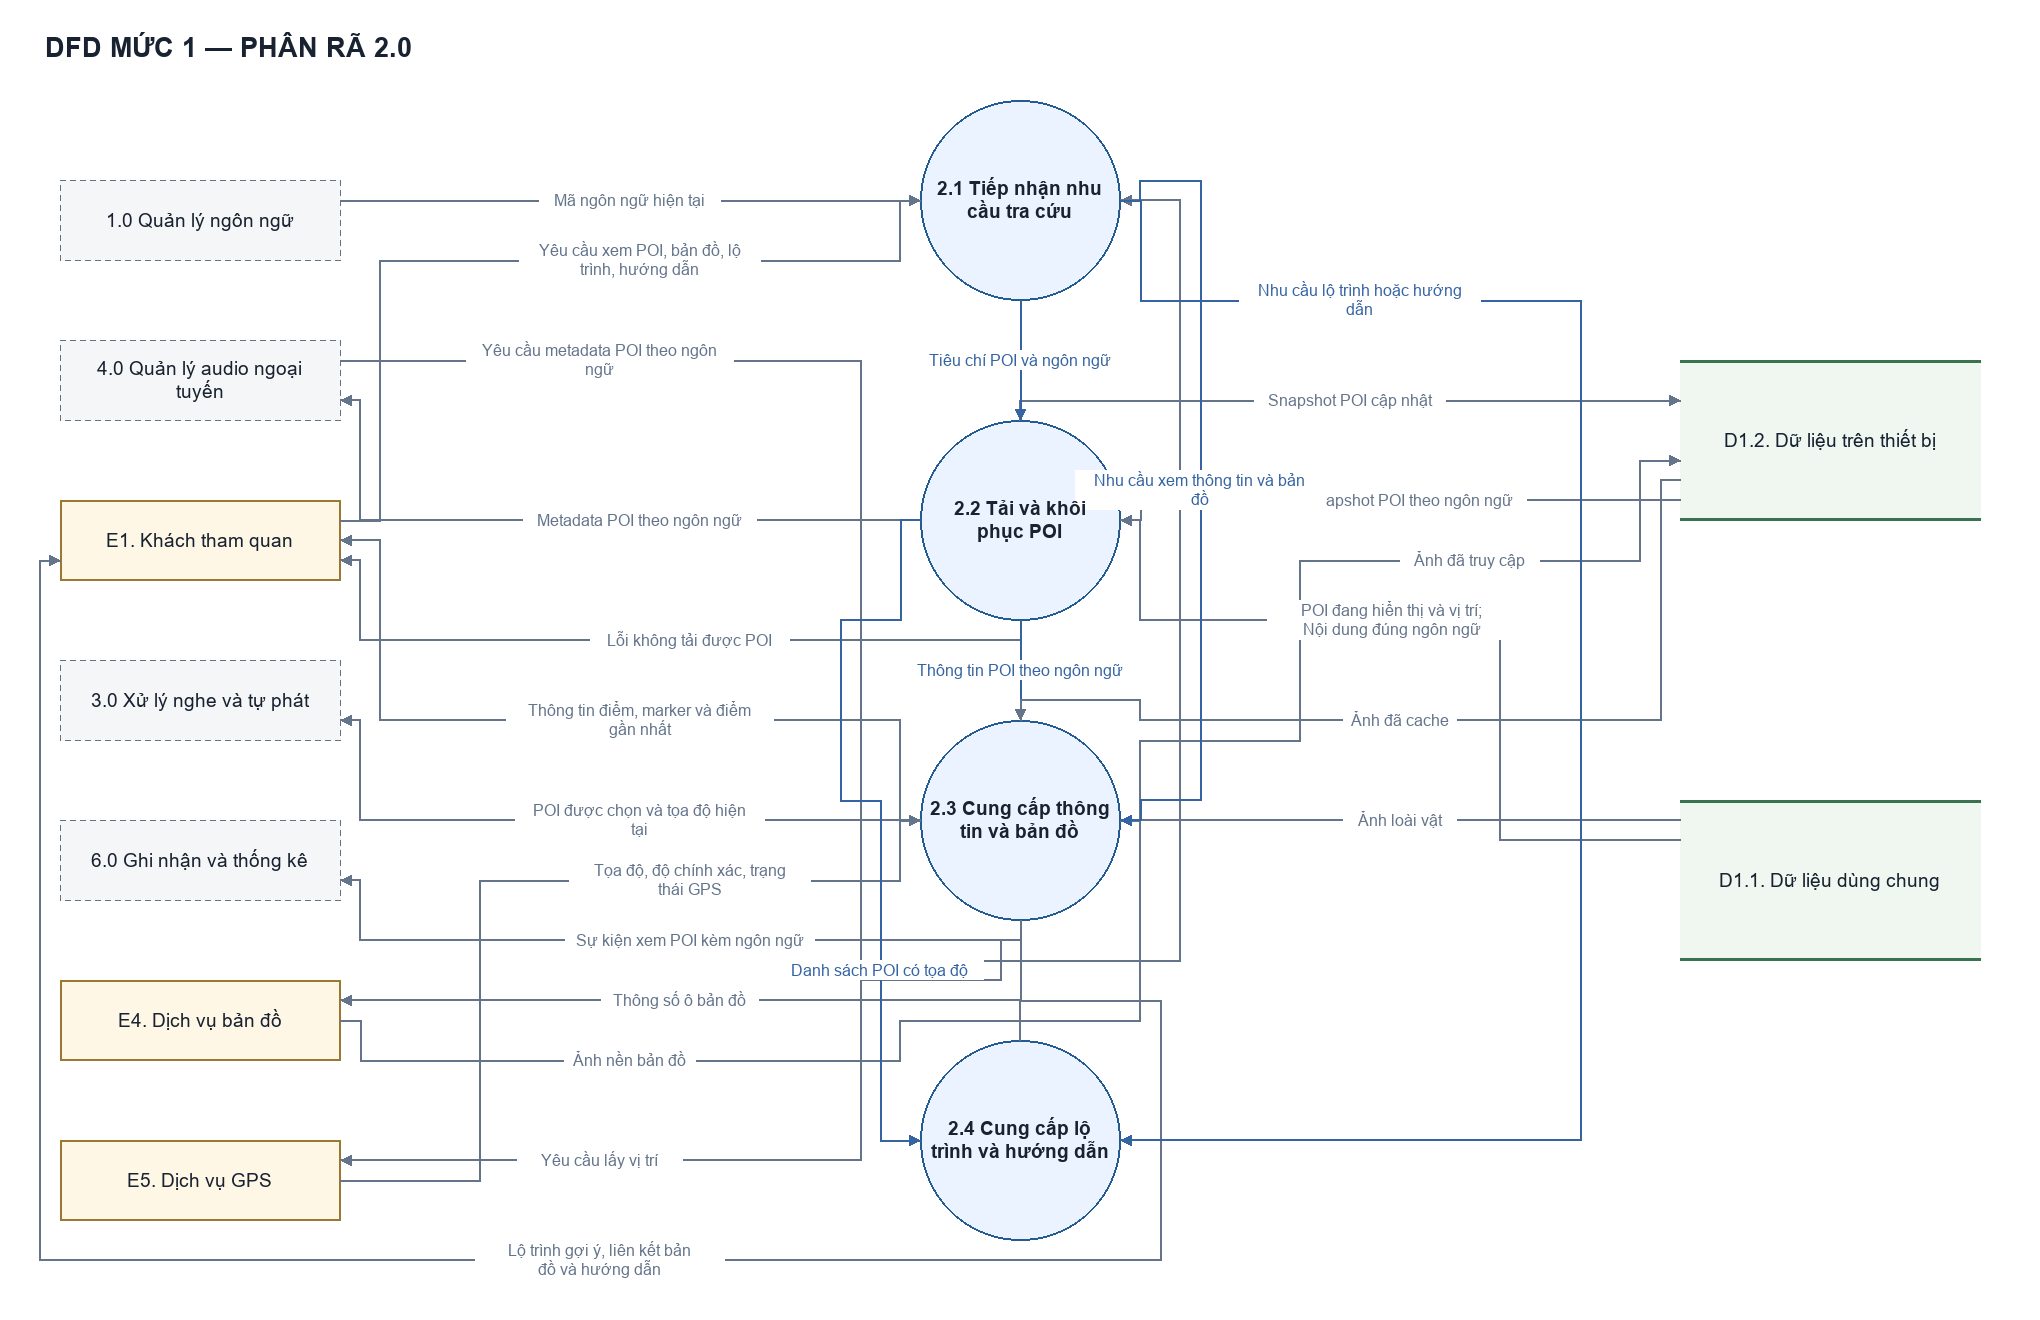

The diagram above was exported from draw.io. Its source (the exported page's mxGraphModel, read from the mxfile embedded in the PNG):
<mxGraphModel dx="1450" dy="900" grid="1" gridSize="10" guides="1" tooltips="1" connect="1" arrows="1" fold="1" page="1" pageScale="1" pageWidth="2040" pageHeight="1320" math="0" shadow="0" background="#ffffff">
  <root>
    <mxCell id="0" />
    <mxCell id="1" parent="0" />
    <mxCell id="title" value="DFD MỨC 1 — PHÂN RÃ 2.0" style="fontFamily=Arial;fontColor=#182230;html=0;whiteSpace=wrap;text;align=left;fontSize=27;fontStyle=1;" vertex="1" parent="1">
      <mxGeometry x="45" y="20" width="1950" height="55" as="geometry" />
    </mxCell>
    <mxCell id="E1" value="E1. Khách tham quan" style="fontFamily=Arial;fontColor=#182230;html=0;whiteSpace=wrap;fontSize=19;align=center;verticalAlign=middle;fillColor=#fff7e6;strokeColor=#9a7833;strokeWidth=1.5;" vertex="1" parent="1">
      <mxGeometry x="60" y="500" width="280" height="80" as="geometry" />
    </mxCell>
    <mxCell id="E5" value="E5. Dịch vụ GPS" style="fontFamily=Arial;fontColor=#182230;html=0;whiteSpace=wrap;fontSize=19;align=center;verticalAlign=middle;fillColor=#fff7e6;strokeColor=#9a7833;strokeWidth=1.5;" vertex="1" parent="1">
      <mxGeometry x="60" y="1140" width="280" height="80" as="geometry" />
    </mxCell>
    <mxCell id="R3" value="3.0 Xử lý nghe và tự phát" style="fontFamily=Arial;fontColor=#182230;html=0;whiteSpace=wrap;fontSize=19;align=center;verticalAlign=middle;rounded=1;dashed=1;fillColor=#f5f6f8;strokeColor=#667085;strokeWidth=1.4;" vertex="1" parent="1">
      <mxGeometry x="60" y="660" width="280" height="80" as="geometry" />
    </mxCell>
    <mxCell id="R4" value="4.0 Quản lý audio ngoại&#10;tuyến" style="fontFamily=Arial;fontColor=#182230;html=0;whiteSpace=wrap;fontSize=19;align=center;verticalAlign=middle;rounded=1;dashed=1;fillColor=#f5f6f8;strokeColor=#667085;strokeWidth=1.4;" vertex="1" parent="1">
      <mxGeometry x="60" y="340" width="280" height="80" as="geometry" />
    </mxCell>
    <mxCell id="E4" value="E4. Dịch vụ bản đồ" style="fontFamily=Arial;fontColor=#182230;html=0;whiteSpace=wrap;fontSize=19;align=center;verticalAlign=middle;fillColor=#fff7e6;strokeColor=#9a7833;strokeWidth=1.5;" vertex="1" parent="1">
      <mxGeometry x="60" y="980" width="280" height="80" as="geometry" />
    </mxCell>
    <mxCell id="R6" value="6.0 Ghi nhận và thống kê" style="fontFamily=Arial;fontColor=#182230;html=0;whiteSpace=wrap;fontSize=19;align=center;verticalAlign=middle;rounded=1;dashed=1;fillColor=#f5f6f8;strokeColor=#667085;strokeWidth=1.4;" vertex="1" parent="1">
      <mxGeometry x="60" y="820" width="280" height="80" as="geometry" />
    </mxCell>
    <mxCell id="R1" value="1.0 Quản lý ngôn ngữ" style="fontFamily=Arial;fontColor=#182230;html=0;whiteSpace=wrap;fontSize=19;align=center;verticalAlign=middle;rounded=1;dashed=1;fillColor=#f5f6f8;strokeColor=#667085;strokeWidth=1.4;" vertex="1" parent="1">
      <mxGeometry x="60" y="180" width="280" height="80" as="geometry" />
    </mxCell>
    <mxCell id="A" value="2.1 Tiếp nhận nhu&#10;cầu tra cứu" style="fontFamily=Arial;fontColor=#182230;html=0;whiteSpace=wrap;fontSize=19;align=center;verticalAlign=middle;ellipse;aspect=fixed;fillColor=#eaf3ff;strokeColor=#245b91;strokeWidth=1.8;fontStyle=1;" vertex="1" parent="1">
      <mxGeometry x="920" y="100" width="200" height="200" as="geometry" />
    </mxCell>
    <mxCell id="C" value="2.3 Cung cấp thông&#10;tin và bản đồ" style="fontFamily=Arial;fontColor=#182230;html=0;whiteSpace=wrap;fontSize=19;align=center;verticalAlign=middle;ellipse;aspect=fixed;fillColor=#eaf3ff;strokeColor=#245b91;strokeWidth=1.8;fontStyle=1;" vertex="1" parent="1">
      <mxGeometry x="920" y="720" width="200" height="200" as="geometry" />
    </mxCell>
    <mxCell id="D" value="2.4 Cung cấp lộ&#10;trình và hướng dẫn" style="fontFamily=Arial;fontColor=#182230;html=0;whiteSpace=wrap;fontSize=19;align=center;verticalAlign=middle;ellipse;aspect=fixed;fillColor=#eaf3ff;strokeColor=#245b91;strokeWidth=1.8;fontStyle=1;" vertex="1" parent="1">
      <mxGeometry x="920" y="1040" width="200" height="200" as="geometry" />
    </mxCell>
    <mxCell id="B" value="2.2 Tải và khôi&#10;phục POI" style="fontFamily=Arial;fontColor=#182230;html=0;whiteSpace=wrap;fontSize=19;align=center;verticalAlign=middle;ellipse;aspect=fixed;fillColor=#eaf3ff;strokeColor=#245b91;strokeWidth=1.8;fontStyle=1;" vertex="1" parent="1">
      <mxGeometry x="920" y="420" width="200" height="200" as="geometry" />
    </mxCell>
    <mxCell id="DL" value="D1.2. Dữ liệu trên thiết bị" style="fontFamily=Arial;fontColor=#182230;html=0;whiteSpace=wrap;fontSize=19;align=center;verticalAlign=middle;fillColor=#f0f7f1;strokeColor=none;" vertex="1" parent="1">
      <mxGeometry x="1680" y="360" width="300" height="160" as="geometry" />
    </mxCell>
    <mxCell id="DL_top" value="" style="fontFamily=Arial;fontColor=#182230;html=0;whiteSpace=wrap;fillColor=#38724e;strokeColor=none;" vertex="1" parent="DL">
      <mxGeometry x="0" y="0" width="300" height="2" as="geometry" />
    </mxCell>
    <mxCell id="DL_bottom" value="" style="fontFamily=Arial;fontColor=#182230;html=0;whiteSpace=wrap;fillColor=#38724e;strokeColor=none;" vertex="1" parent="DL">
      <mxGeometry x="0" y="158" width="300" height="2" as="geometry" />
    </mxCell>
    <mxCell id="DS" value="D1.1. Dữ liệu dùng chung" style="fontFamily=Arial;fontColor=#182230;html=0;whiteSpace=wrap;fontSize=19;align=center;verticalAlign=middle;fillColor=#f0f7f1;strokeColor=none;" vertex="1" parent="1">
      <mxGeometry x="1680" y="800" width="300" height="160" as="geometry" />
    </mxCell>
    <mxCell id="DS_top" value="" style="fontFamily=Arial;fontColor=#182230;html=0;whiteSpace=wrap;fillColor=#38724e;strokeColor=none;" vertex="1" parent="DS">
      <mxGeometry x="0" y="0" width="300" height="2" as="geometry" />
    </mxCell>
    <mxCell id="DS_bottom" value="" style="fontFamily=Arial;fontColor=#182230;html=0;whiteSpace=wrap;fillColor=#38724e;strokeColor=none;" vertex="1" parent="DS">
      <mxGeometry x="0" y="158" width="300" height="2" as="geometry" />
    </mxCell>
    <mxCell id="flow_4" value="Snapshot POI theo ngôn ngữ" style="edgeStyle=none;rounded=0;html=0;fontFamily=Arial;fontSize=16;fontColor=#64748b;strokeColor=#64748b;strokeWidth=1.5;endArrow=classic;endFill=1;startArrow=none;labelBackgroundColor=#ffffff;exitPerimeter=0;entryPerimeter=0;exitX=0.0;exitY=0.875;entryX=1.0;entryY=0.5;" edge="1" source="DL" target="B" parent="1">
      <mxGeometry relative="1" as="geometry">
        <Array as="points">
          <mxPoint x="1140" y="500" />
          <mxPoint x="1140" y="520" />
        </Array>
        <mxPoint x="20.0" y="0.0" as="offset" />
      </mxGeometry>
    </mxCell>
    <mxCell id="flow_5" value="Snapshot POI cập nhật" style="edgeStyle=none;rounded=0;html=0;fontFamily=Arial;fontSize=16;fontColor=#64748b;strokeColor=#64748b;strokeWidth=1.5;endArrow=classic;endFill=1;startArrow=none;labelBackgroundColor=#ffffff;exitPerimeter=0;entryPerimeter=0;exitX=0.5;exitY=0.0;entryX=0.0;entryY=0.25;" edge="1" source="B" target="DL" parent="1">
      <mxGeometry relative="1" as="geometry">
        <Array as="points">
          <mxPoint x="1020" y="400" />
        </Array>
        <mxPoint x="10.0" y="0.0" as="offset" />
      </mxGeometry>
    </mxCell>
    <mxCell id="flow_16" value="POI được chọn và tọa độ hiện&#10;tại" style="edgeStyle=none;rounded=0;html=0;fontFamily=Arial;fontSize=16;fontColor=#64748b;strokeColor=#64748b;strokeWidth=1.5;endArrow=classic;endFill=1;startArrow=none;labelBackgroundColor=#ffffff;exitPerimeter=0;entryPerimeter=0;exitX=0.0;exitY=0.5;entryX=1.0;entryY=0.75;" edge="1" source="C" target="R3" parent="1">
      <mxGeometry relative="1" as="geometry">
        <Array as="points">
          <mxPoint x="360" y="820" />
          <mxPoint x="360" y="720" />
        </Array>
        <mxPoint x="60.0" y="0.0" as="offset" />
      </mxGeometry>
    </mxCell>
    <mxCell id="flow_1" value="Mã ngôn ngữ hiện tại" style="edgeStyle=none;rounded=0;html=0;fontFamily=Arial;fontSize=16;fontColor=#64748b;strokeColor=#64748b;strokeWidth=1.5;endArrow=classic;endFill=1;startArrow=none;labelBackgroundColor=#ffffff;exitPerimeter=0;entryPerimeter=0;exitX=1.0;exitY=0.25;entryX=0.0;entryY=0.5;" edge="1" source="R1" target="A" parent="1">
      <mxGeometry relative="1" as="geometry">
        <mxPoint x="0.0" y="0.0" as="offset" />
      </mxGeometry>
    </mxCell>
    <mxCell id="flow_6" value="Metadata POI theo ngôn ngữ" style="edgeStyle=none;rounded=0;html=0;fontFamily=Arial;fontSize=16;fontColor=#64748b;strokeColor=#64748b;strokeWidth=1.5;endArrow=classic;endFill=1;startArrow=none;labelBackgroundColor=#ffffff;exitPerimeter=0;entryPerimeter=0;exitX=0.0;exitY=0.5;entryX=1.0;entryY=0.75;" edge="1" source="B" target="R4" parent="1">
      <mxGeometry relative="1" as="geometry">
        <Array as="points">
          <mxPoint x="360" y="520" />
          <mxPoint x="360" y="400" />
        </Array>
        <mxPoint x="70.0" y="0.0" as="offset" />
      </mxGeometry>
    </mxCell>
    <mxCell id="flow_7" value="Lỗi không tải được POI" style="edgeStyle=none;rounded=0;html=0;fontFamily=Arial;fontSize=16;fontColor=#64748b;strokeColor=#64748b;strokeWidth=1.5;endArrow=classic;endFill=1;startArrow=none;labelBackgroundColor=#ffffff;exitPerimeter=0;entryPerimeter=0;exitX=0.5;exitY=1.0;entryX=1.0;entryY=0.75;" edge="1" source="B" target="E1" parent="1">
      <mxGeometry relative="1" as="geometry">
        <Array as="points">
          <mxPoint x="1020" y="640" />
          <mxPoint x="360" y="640" />
          <mxPoint x="360" y="560" />
        </Array>
        <mxPoint x="40.0" y="0.0" as="offset" />
      </mxGeometry>
    </mxCell>
    <mxCell id="flow_8" value="Ảnh loài vật" style="edgeStyle=none;rounded=0;html=0;fontFamily=Arial;fontSize=16;fontColor=#64748b;strokeColor=#64748b;strokeWidth=1.5;endArrow=classic;endFill=1;startArrow=none;labelBackgroundColor=#ffffff;exitPerimeter=0;entryPerimeter=0;exitX=0.0;exitY=0.125;entryX=1.0;entryY=0.5;" edge="1" source="DS" target="C" parent="1">
      <mxGeometry relative="1" as="geometry">
        <mxPoint x="0.0" y="0.0" as="offset" />
      </mxGeometry>
    </mxCell>
    <mxCell id="flow_17" value="Sự kiện xem POI kèm ngôn ngữ" style="edgeStyle=none;rounded=0;html=0;fontFamily=Arial;fontSize=16;fontColor=#64748b;strokeColor=#64748b;strokeWidth=1.5;endArrow=classic;endFill=1;startArrow=none;labelBackgroundColor=#ffffff;exitPerimeter=0;entryPerimeter=0;exitX=0.5;exitY=1.0;entryX=1.0;entryY=0.75;" edge="1" source="C" target="R6" parent="1">
      <mxGeometry relative="1" as="geometry">
        <Array as="points">
          <mxPoint x="1020" y="940" />
          <mxPoint x="360" y="940" />
          <mxPoint x="360" y="880" />
        </Array>
        <mxPoint x="30.0" y="0.0" as="offset" />
      </mxGeometry>
    </mxCell>
    <mxCell id="flow_22" value="Thông tin POI theo ngôn ngữ" style="edgeStyle=none;rounded=0;html=0;fontFamily=Arial;fontSize=16;fontColor=#3564a3;strokeColor=#3564a3;strokeWidth=1.5;endArrow=classic;endFill=1;startArrow=none;labelBackgroundColor=#ffffff;exitPerimeter=0;entryPerimeter=0;exitX=0.5;exitY=1.0;entryX=0.5;entryY=0.0;" edge="1" source="B" target="C" parent="1">
      <mxGeometry relative="1" as="geometry">
        <mxPoint x="0.0" y="0.0" as="offset" />
      </mxGeometry>
    </mxCell>
    <mxCell id="flow_19" value="Tiêu chí POI và ngôn ngữ" style="edgeStyle=none;rounded=0;html=0;fontFamily=Arial;fontSize=16;fontColor=#3564a3;strokeColor=#3564a3;strokeWidth=1.5;endArrow=classic;endFill=1;startArrow=none;labelBackgroundColor=#ffffff;exitPerimeter=0;entryPerimeter=0;exitX=0.5;exitY=1.0;entryX=0.5;entryY=0.0;" edge="1" source="A" target="B" parent="1">
      <mxGeometry relative="1" as="geometry">
        <mxPoint x="0.0" y="0.0" as="offset" />
      </mxGeometry>
    </mxCell>
    <mxCell id="flow_15" value="Thông tin điểm, marker và điểm&#10;gần nhất" style="edgeStyle=none;rounded=0;html=0;fontFamily=Arial;fontSize=16;fontColor=#64748b;strokeColor=#64748b;strokeWidth=1.5;endArrow=classic;endFill=1;startArrow=none;labelBackgroundColor=#ffffff;exitPerimeter=0;entryPerimeter=0;exitX=0.0;exitY=0.5;entryX=1.0;entryY=0.5;" edge="1" source="C" target="E1" parent="1">
      <mxGeometry relative="1" as="geometry">
        <Array as="points">
          <mxPoint x="900" y="820" />
          <mxPoint x="900" y="720" />
          <mxPoint x="380" y="720" />
          <mxPoint x="380" y="540" />
        </Array>
        <mxPoint x="50.0" y="0.0" as="offset" />
      </mxGeometry>
    </mxCell>
    <mxCell id="flow_2" value="Yêu cầu metadata POI theo ngôn&#10;ngữ" style="edgeStyle=none;rounded=0;html=0;fontFamily=Arial;fontSize=16;fontColor=#64748b;strokeColor=#64748b;strokeWidth=1.5;endArrow=classic;endFill=1;startArrow=none;labelBackgroundColor=#ffffff;exitPerimeter=0;entryPerimeter=0;exitX=1.0;exitY=0.25;entryX=1.0;entryY=0.5;" edge="1" source="R4" target="A" parent="1">
      <mxGeometry relative="1" as="geometry">
        <Array as="points">
          <mxPoint x="860" y="360" />
          <mxPoint x="860" y="960" />
          <mxPoint x="1180" y="960" />
          <mxPoint x="1180" y="200" />
        </Array>
        <mxPoint x="-270.0" y="-600.0" as="offset" />
      </mxGeometry>
    </mxCell>
    <mxCell id="flow_11" value="Thông số ô bản đồ" style="edgeStyle=none;rounded=0;html=0;fontFamily=Arial;fontSize=16;fontColor=#64748b;strokeColor=#64748b;strokeWidth=1.5;endArrow=classic;endFill=1;startArrow=none;labelBackgroundColor=#ffffff;exitPerimeter=0;entryPerimeter=0;exitX=0.5;exitY=1.0;entryX=1.0;entryY=0.25;" edge="1" source="C" target="E4" parent="1">
      <mxGeometry relative="1" as="geometry">
        <Array as="points">
          <mxPoint x="1020" y="1000" />
        </Array>
        <mxPoint x="-40.0" y="0.0" as="offset" />
      </mxGeometry>
    </mxCell>
    <mxCell id="flow_12" value="Ảnh nền bản đồ" style="edgeStyle=none;rounded=0;html=0;fontFamily=Arial;fontSize=16;fontColor=#64748b;strokeColor=#64748b;strokeWidth=1.5;endArrow=classic;endFill=1;startArrow=none;labelBackgroundColor=#ffffff;exitPerimeter=0;entryPerimeter=0;exitX=1.0;exitY=0.5;entryX=1.0;entryY=0.5;" edge="1" source="E4" target="C" parent="1">
      <mxGeometry relative="1" as="geometry">
        <Array as="points">
          <mxPoint x="360" y="1020" />
          <mxPoint x="360" y="1060" />
          <mxPoint x="900" y="1060" />
          <mxPoint x="900" y="1020" />
          <mxPoint x="1140" y="1020" />
          <mxPoint x="1140" y="820" />
        </Array>
        <mxPoint x="-220.0" y="0.0" as="offset" />
      </mxGeometry>
    </mxCell>
    <mxCell id="flow_9" value="Ảnh đã cache" style="edgeStyle=none;rounded=0;html=0;fontFamily=Arial;fontSize=16;fontColor=#64748b;strokeColor=#64748b;strokeWidth=1.5;endArrow=classic;endFill=1;startArrow=none;labelBackgroundColor=#ffffff;exitPerimeter=0;entryPerimeter=0;exitX=0.0;exitY=0.75;entryX=0.5;entryY=0.0;" edge="1" source="DL" target="C" parent="1">
      <mxGeometry relative="1" as="geometry">
        <Array as="points">
          <mxPoint x="1660" y="480" />
          <mxPoint x="1660" y="720" />
          <mxPoint x="1140" y="720" />
          <mxPoint x="1140" y="700" />
          <mxPoint x="1020" y="700" />
        </Array>
        <mxPoint x="-50.0" y="0.0" as="offset" />
      </mxGeometry>
    </mxCell>
    <mxCell id="flow_10" value="Ảnh đã truy cập" style="edgeStyle=none;rounded=0;html=0;fontFamily=Arial;fontSize=16;fontColor=#64748b;strokeColor=#64748b;strokeWidth=1.5;endArrow=classic;endFill=1;startArrow=none;labelBackgroundColor=#ffffff;exitPerimeter=0;entryPerimeter=0;exitX=1.0;exitY=0.5;entryX=0.0;entryY=0.625;" edge="1" source="C" target="DL" parent="1">
      <mxGeometry relative="1" as="geometry">
        <Array as="points">
          <mxPoint x="1140" y="820" />
          <mxPoint x="1140" y="740" />
          <mxPoint x="1300" y="740" />
          <mxPoint x="1300" y="560" />
          <mxPoint x="1640" y="560" />
          <mxPoint x="1640" y="460" />
        </Array>
        <mxPoint x="150.0" y="0.0" as="offset" />
      </mxGeometry>
    </mxCell>
    <mxCell id="flow_3" value="POI đang hiển thị và vị trí;&#10;Nội dung đúng ngôn ngữ" style="edgeStyle=none;rounded=0;html=0;fontFamily=Arial;fontSize=16;fontColor=#64748b;strokeColor=#64748b;strokeWidth=1.5;endArrow=classic;endFill=1;startArrow=none;labelBackgroundColor=#ffffff;exitPerimeter=0;entryPerimeter=0;exitX=0.0;exitY=0.25;entryX=1.0;entryY=0.5;" edge="1" source="DS" target="B" parent="1">
      <mxGeometry relative="1" as="geometry">
        <Array as="points">
          <mxPoint x="1500" y="840" />
          <mxPoint x="1500" y="620" />
          <mxPoint x="1140" y="620" />
          <mxPoint x="1140" y="520" />
        </Array>
        <mxPoint x="-68.0" y="0.0" as="offset" />
      </mxGeometry>
    </mxCell>
    <mxCell id="flow_0" value="Yêu cầu xem POI, bản đồ, lộ&#10;trình, hướng dẫn" style="edgeStyle=none;rounded=0;html=0;fontFamily=Arial;fontSize=16;fontColor=#64748b;strokeColor=#64748b;strokeWidth=1.5;endArrow=classic;endFill=1;startArrow=none;labelBackgroundColor=#ffffff;exitPerimeter=0;entryPerimeter=0;exitX=1.0;exitY=0.25;entryX=0.0;entryY=0.5;" edge="1" source="E1" target="A" parent="1">
      <mxGeometry relative="1" as="geometry">
        <Array as="points">
          <mxPoint x="380" y="520" />
          <mxPoint x="380" y="260" />
          <mxPoint x="900" y="260" />
          <mxPoint x="900" y="200" />
        </Array>
        <mxPoint x="110.0" y="0.0" as="offset" />
      </mxGeometry>
    </mxCell>
    <mxCell id="flow_13" value="Yêu cầu lấy vị trí" style="edgeStyle=none;rounded=0;html=0;fontFamily=Arial;fontSize=16;fontColor=#64748b;strokeColor=#64748b;strokeWidth=1.5;endArrow=classic;endFill=1;startArrow=none;labelBackgroundColor=#ffffff;exitPerimeter=0;entryPerimeter=0;exitX=0.5;exitY=1.0;entryX=1.0;entryY=0.25;" edge="1" source="C" target="E5" parent="1">
      <mxGeometry relative="1" as="geometry">
        <Array as="points">
          <mxPoint x="1020" y="940" />
          <mxPoint x="1000" y="940" />
          <mxPoint x="1000" y="980" />
          <mxPoint x="860" y="980" />
          <mxPoint x="860" y="1160" />
        </Array>
        <mxPoint x="-200.0" y="0.0" as="offset" />
      </mxGeometry>
    </mxCell>
    <mxCell id="flow_14" value="Tọa độ, độ chính xác, trạng&#10;thái GPS" style="edgeStyle=none;rounded=0;html=0;fontFamily=Arial;fontSize=16;fontColor=#64748b;strokeColor=#64748b;strokeWidth=1.5;endArrow=classic;endFill=1;startArrow=none;labelBackgroundColor=#ffffff;exitPerimeter=0;entryPerimeter=0;exitX=1.0;exitY=0.5;entryX=0.0;entryY=0.5;" edge="1" source="E5" target="C" parent="1">
      <mxGeometry relative="1" as="geometry">
        <Array as="points">
          <mxPoint x="480" y="1180" />
          <mxPoint x="480" y="880" />
          <mxPoint x="900" y="880" />
          <mxPoint x="900" y="820" />
        </Array>
        <mxPoint x="180.0" y="0.0" as="offset" />
      </mxGeometry>
    </mxCell>
    <mxCell id="flow_20" value="Nhu cầu xem thông tin và bản&#10;đồ" style="edgeStyle=none;rounded=0;html=0;fontFamily=Arial;fontSize=16;fontColor=#3564a3;strokeColor=#3564a3;strokeWidth=1.5;endArrow=classic;endFill=1;startArrow=none;labelBackgroundColor=#ffffff;exitPerimeter=0;entryPerimeter=0;exitX=1.0;exitY=0.5;entryX=1.0;entryY=0.5;" edge="1" source="A" target="C" parent="1">
      <mxGeometry relative="1" as="geometry">
        <Array as="points">
          <mxPoint x="1140" y="200" />
          <mxPoint x="1140" y="180" />
          <mxPoint x="1200" y="180" />
          <mxPoint x="1200" y="800" />
          <mxPoint x="1140" y="800" />
          <mxPoint x="1140" y="820" />
        </Array>
        <mxPoint x="0.0" y="0.0" as="offset" />
      </mxGeometry>
    </mxCell>
    <mxCell id="flow_23" value="Danh sách POI có tọa độ" style="edgeStyle=none;rounded=0;html=0;fontFamily=Arial;fontSize=16;fontColor=#3564a3;strokeColor=#3564a3;strokeWidth=1.5;endArrow=classic;endFill=1;startArrow=none;labelBackgroundColor=#ffffff;exitPerimeter=0;entryPerimeter=0;exitX=0.0;exitY=0.5;entryX=0.0;entryY=0.5;" edge="1" source="B" target="D" parent="1">
      <mxGeometry relative="1" as="geometry">
        <Array as="points">
          <mxPoint x="900" y="520" />
          <mxPoint x="900" y="620" />
          <mxPoint x="840" y="620" />
          <mxPoint x="840" y="800" />
          <mxPoint x="880" y="800" />
          <mxPoint x="880" y="1140" />
        </Array>
        <mxPoint x="10.0" y="170.0" as="offset" />
      </mxGeometry>
    </mxCell>
    <mxCell id="flow_18" value="Lộ trình gợi ý, liên kết bản&#10;đồ và hướng dẫn" style="edgeStyle=none;rounded=0;html=0;fontFamily=Arial;fontSize=16;fontColor=#64748b;strokeColor=#64748b;strokeWidth=1.5;endArrow=classic;endFill=1;startArrow=none;labelBackgroundColor=#ffffff;exitPerimeter=0;entryPerimeter=0;exitX=0.5;exitY=0.0;entryX=0.0;entryY=0.75;" edge="1" source="D" target="E1" parent="1">
      <mxGeometry relative="1" as="geometry">
        <Array as="points">
          <mxPoint x="1020" y="1000" />
          <mxPoint x="1160" y="1000" />
          <mxPoint x="1160" y="1260" />
          <mxPoint x="40" y="1260" />
          <mxPoint x="40" y="560" />
        </Array>
        <mxPoint x="140.0" y="0.0" as="offset" />
      </mxGeometry>
    </mxCell>
    <mxCell id="flow_21" value="Nhu cầu lộ trình hoặc hướng&#10;dẫn" style="edgeStyle=none;rounded=0;html=0;fontFamily=Arial;fontSize=16;fontColor=#3564a3;strokeColor=#3564a3;strokeWidth=1.5;endArrow=classic;endFill=1;startArrow=none;labelBackgroundColor=#ffffff;exitPerimeter=0;entryPerimeter=0;exitX=1.0;exitY=0.5;entryX=1.0;entryY=0.5;" edge="1" source="A" target="D" parent="1">
      <mxGeometry relative="1" as="geometry">
        <Array as="points">
          <mxPoint x="1140" y="200" />
          <mxPoint x="1140" y="300" />
          <mxPoint x="1580" y="300" />
          <mxPoint x="1580" y="1140" />
        </Array>
        <mxPoint x="-220.0" y="-370.0" as="offset" />
      </mxGeometry>
    </mxCell>
  </root>
</mxGraphModel>